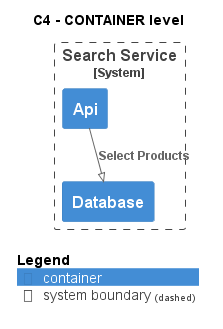

The diagram above was rendered by PlantUML. Its source (embedded in the PNG):
@startuml
!pragma layout smetana
!include ..\..\..\..\.c4s\C4_Container.puml

AddElementTag("state:new", $bgColor=green, $fontColor=#ffffff, $borderColor=green, $shadowing="False")
AddElementTag("state:changed", $bgColor=orange, $fontColor=#ffffff, $borderColor=orange, $shadowing="False")
AddElementTag("state:removed", $bgColor=red, $fontColor=#ffffff, $borderColor=red, $shadowing="False")

AddRelTag("state:new", $textColor=green, $lineColor=green)
AddRelTag("state:changed", $textColor=orange, $lineColor=orange)
AddRelTag("state:removed", $textColor=red, $lineColor=red)

SHOW_PERSON_PORTRAIT()
LAYOUT_TOP_DOWN()

skinparam linetype polyline

title C4 - CONTAINER level


System_Boundary(ECommercePlatform.SoftwareSystems.SearchService, "Search Service") {
    Container(ECommercePlatform.SoftwareSystems.SearchService.Containers.Api, "Api", "", "")
    Container(ECommercePlatform.SoftwareSystems.SearchService.Containers.Database, "Database", "", "")
}

Rel(ECommercePlatform.SoftwareSystems.SearchService.Containers.Api, ECommercePlatform.SoftwareSystems.SearchService.Containers.Database, "Select Products")


SHOW_LEGEND()
@enduml